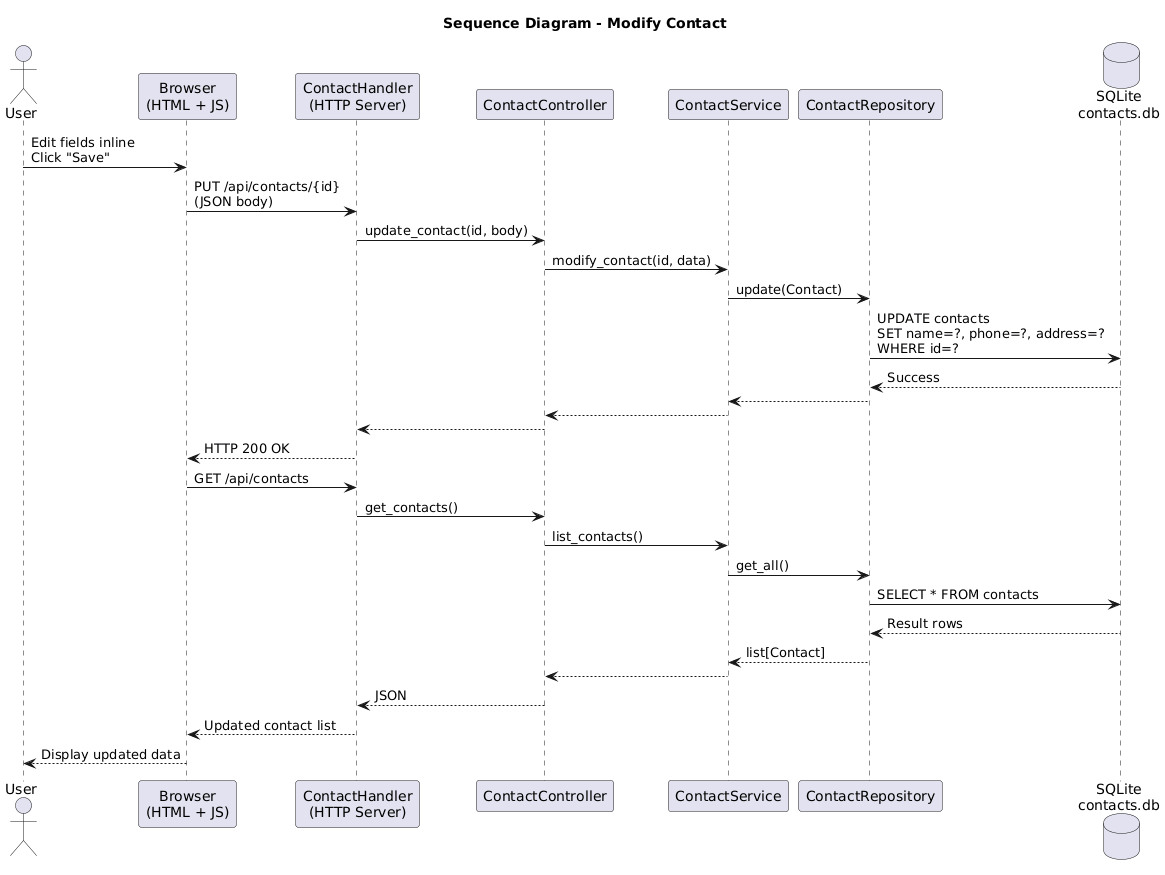

The diagram above was rendered by PlantUML. Its source (embedded in the PNG):
@startuml
title Sequence Diagram - Modify Contact

actor User
participant "Browser\n(HTML + JS)" as Browser
participant "ContactHandler\n(HTTP Server)" as Server
participant "ContactController" as Controller
participant "ContactService" as Service
participant "ContactRepository" as Repository
database "SQLite\ncontacts.db" as DB

User -> Browser : Edit fields inline\nClick "Save"
Browser -> Server : PUT /api/contacts/{id}\n(JSON body)

Server -> Controller : update_contact(id, body)
Controller -> Service : modify_contact(id, data)
Service -> Repository : update(Contact)

Repository -> DB : UPDATE contacts\nSET name=?, phone=?, address=?\nWHERE id=?
DB --> Repository : Success

Repository --> Service
Service --> Controller
Controller --> Server

Server --> Browser : HTTP 200 OK
Browser -> Server : GET /api/contacts
Server -> Controller : get_contacts()
Controller -> Service : list_contacts()
Service -> Repository : get_all()
Repository -> DB : SELECT * FROM contacts
DB --> Repository : Result rows
Repository --> Service : list[Contact]
Service --> Controller
Controller --> Server : JSON

Server --> Browser : Updated contact list
Browser --> User : Display updated data
@enduml